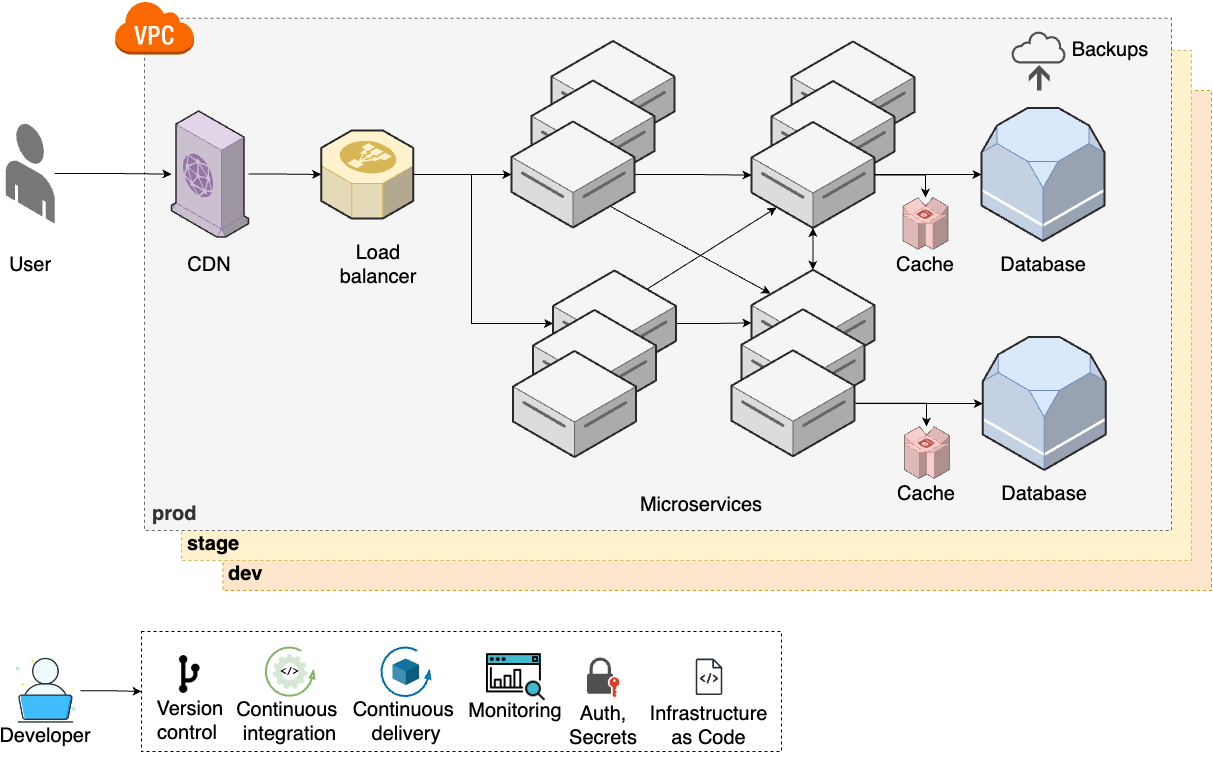

The diagram above was exported from draw.io. Its source (the exported page's mxGraphModel, read from the mxfile embedded in the PNG):
<mxGraphModel dx="2868" dy="1590" grid="1" gridSize="10" guides="1" tooltips="1" connect="1" arrows="1" fold="1" page="1" pageScale="1" pageWidth="850" pageHeight="1100" math="0" shadow="0">
  <root>
    <mxCell id="0" />
    <mxCell id="1" parent="0" />
    <mxCell id="2" value="&lt;b style=&quot;font-size: 20px;&quot;&gt;dev&lt;/b&gt;" style="rounded=0;whiteSpace=wrap;html=1;dashed=1;fillColor=#ffe6cc;strokeColor=#d79b00;align=left;verticalAlign=bottom;spacingLeft=4;spacingBottom=2;fontSize=20;" vertex="1" parent="1">
      <mxGeometry x="311.49" y="3130" width="988.51" height="500" as="geometry" />
    </mxCell>
    <mxCell id="3" value="&lt;b style=&quot;font-size: 20px;&quot;&gt;stage&lt;/b&gt;" style="rounded=0;whiteSpace=wrap;html=1;dashed=1;fillColor=#fff2cc;strokeColor=#d6b656;align=left;verticalAlign=bottom;spacingLeft=4;spacingBottom=2;fontSize=20;" vertex="1" parent="1">
      <mxGeometry x="270" y="3090" width="1010" height="510" as="geometry" />
    </mxCell>
    <mxCell id="4" value="&lt;b style=&quot;font-size: 20px;&quot;&gt;prod&lt;/b&gt;" style="rounded=0;whiteSpace=wrap;html=1;dashed=1;fillColor=#f5f5f5;fontColor=#333333;strokeColor=#666666;align=left;verticalAlign=bottom;spacingLeft=6;spacingBottom=2;fontSize=20;" vertex="1" parent="1">
      <mxGeometry x="233" y="3057.73" width="1027" height="512.27" as="geometry" />
    </mxCell>
    <mxCell id="5" value="&lt;div style=&quot;font-size: 20px;&quot;&gt;&lt;/div&gt;" style="verticalLabelPosition=middle;html=1;verticalAlign=top;strokeWidth=1;align=center;outlineConnect=0;dashed=0;outlineConnect=0;shape=mxgraph.aws3d.dataServer;strokeColor=#666666;aspect=fixed;fillColor=#f5f5f5;labelPosition=center;fontStyle=1;fontSize=20;fontColor=#333333;" vertex="1" parent="1">
      <mxGeometry x="640" y="3080.5" width="123" height="106" as="geometry" />
    </mxCell>
    <mxCell id="6" value="&lt;div style=&quot;font-size: 20px;&quot;&gt;&lt;/div&gt;" style="verticalLabelPosition=middle;html=1;verticalAlign=top;strokeWidth=1;align=center;outlineConnect=0;dashed=0;outlineConnect=0;shape=mxgraph.aws3d.dataServer;strokeColor=#666666;aspect=fixed;fillColor=#f5f5f5;labelPosition=center;fontStyle=1;fontSize=20;fontColor=#333333;" vertex="1" parent="1">
      <mxGeometry x="620" y="3120" width="123" height="106" as="geometry" />
    </mxCell>
    <mxCell id="7" style="edgeStyle=orthogonalEdgeStyle;rounded=0;orthogonalLoop=1;jettySize=auto;html=1;fontSize=20;" edge="1" source="8" target="18" parent="1">
      <mxGeometry relative="1" as="geometry" />
    </mxCell>
    <mxCell id="8" value="" style="verticalLabelPosition=bottom;html=1;verticalAlign=top;strokeWidth=1;align=center;outlineConnect=0;dashed=0;outlineConnect=0;shape=mxgraph.aws3d.end_user;strokeColor=none;fillColor=#777777;aspect=fixed;fontSize=20;" vertex="1" parent="1">
      <mxGeometry x="94.25" y="3162.77" width="49" height="100.46" as="geometry" />
    </mxCell>
    <mxCell id="9" style="edgeStyle=orthogonalEdgeStyle;rounded=0;orthogonalLoop=1;jettySize=auto;html=1;fontSize=20;" edge="1" source="10" target="36" parent="1">
      <mxGeometry relative="1" as="geometry" />
    </mxCell>
    <mxCell id="10" value="&lt;div style=&quot;font-size: 20px;&quot;&gt;&lt;/div&gt;" style="verticalLabelPosition=middle;html=1;verticalAlign=top;strokeWidth=1;align=center;outlineConnect=0;dashed=0;outlineConnect=0;shape=mxgraph.aws3d.dataServer;strokeColor=#666666;aspect=fixed;fillColor=#f5f5f5;labelPosition=center;fontStyle=1;fontSize=20;fontColor=#333333;" vertex="1" parent="1">
      <mxGeometry x="600" y="3161" width="123" height="106" as="geometry" />
    </mxCell>
    <mxCell id="11" value="User" style="text;html=1;align=center;verticalAlign=middle;whiteSpace=wrap;rounded=0;fontSize=20;" vertex="1" parent="1">
      <mxGeometry x="88.75" y="3288.91" width="60" height="30" as="geometry" />
    </mxCell>
    <mxCell id="12" value="Microservices" style="text;html=1;align=center;verticalAlign=middle;whiteSpace=wrap;rounded=0;fontSize=20;" vertex="1" parent="1">
      <mxGeometry x="742.25" y="3529.2" width="95.5" height="30" as="geometry" />
    </mxCell>
    <mxCell id="13" style="edgeStyle=orthogonalEdgeStyle;rounded=0;orthogonalLoop=1;jettySize=auto;html=1;fontSize=20;" edge="1" source="15" target="10" parent="1">
      <mxGeometry relative="1" as="geometry" />
    </mxCell>
    <mxCell id="14" style="edgeStyle=orthogonalEdgeStyle;rounded=0;orthogonalLoop=1;jettySize=auto;html=1;fontSize=20;" edge="1" source="15" target="22" parent="1">
      <mxGeometry relative="1" as="geometry">
        <Array as="points">
          <mxPoint x="560" y="3214" />
          <mxPoint x="560" y="3363" />
        </Array>
      </mxGeometry>
    </mxCell>
    <mxCell id="15" value="" style="verticalLabelPosition=bottom;html=1;verticalAlign=top;strokeWidth=1;align=center;outlineConnect=0;dashed=0;outlineConnect=0;shape=mxgraph.aws3d.elasticLoadBalancing;fillColor=#fff2cc;strokeColor=#d6b656;aspect=fixed;fontSize=20;" vertex="1" parent="1">
      <mxGeometry x="409.75" y="3169.91" width="92" height="88.17" as="geometry" />
    </mxCell>
    <mxCell id="16" value="Load balancer" style="text;html=1;align=center;verticalAlign=middle;whiteSpace=wrap;rounded=0;fontSize=20;" vertex="1" parent="1">
      <mxGeometry x="420" y="3288.91" width="94.25" height="30" as="geometry" />
    </mxCell>
    <mxCell id="17" style="edgeStyle=orthogonalEdgeStyle;rounded=0;orthogonalLoop=1;jettySize=auto;html=1;fontSize=20;" edge="1" source="18" target="15" parent="1">
      <mxGeometry relative="1" as="geometry" />
    </mxCell>
    <mxCell id="18" value="" style="verticalLabelPosition=bottom;html=1;verticalAlign=top;strokeWidth=1;align=center;outlineConnect=0;dashed=0;outlineConnect=0;shape=mxgraph.aws3d.cloudfront;fillColor=#e1d5e7;strokeColor=#9673a6;aspect=fixed;fontSize=20;" vertex="1" parent="1">
      <mxGeometry x="260" y="3150.5" width="77.03" height="126" as="geometry" />
    </mxCell>
    <mxCell id="19" value="CDN" style="text;html=1;align=center;verticalAlign=middle;whiteSpace=wrap;rounded=0;fontSize=20;" vertex="1" parent="1">
      <mxGeometry x="251.38999999999987" y="3288.91" width="94.25" height="30" as="geometry" />
    </mxCell>
    <mxCell id="20" value="" style="outlineConnect=0;dashed=0;verticalLabelPosition=bottom;verticalAlign=top;align=center;html=1;shape=mxgraph.aws3.virtual_private_cloud;fillColor=#fa6800;fontColor=#000000;strokeColor=#C73500;fontSize=20;" vertex="1" parent="1">
      <mxGeometry x="203" y="3040" width="79.5" height="54" as="geometry" />
    </mxCell>
    <mxCell id="21" style="edgeStyle=orthogonalEdgeStyle;rounded=0;orthogonalLoop=1;jettySize=auto;html=1;fontSize=20;" edge="1" source="22" target="28" parent="1">
      <mxGeometry relative="1" as="geometry" />
    </mxCell>
    <mxCell id="22" value="&lt;div style=&quot;font-size: 20px;&quot;&gt;&lt;/div&gt;" style="verticalLabelPosition=middle;html=1;verticalAlign=top;strokeWidth=1;align=center;outlineConnect=0;dashed=0;outlineConnect=0;shape=mxgraph.aws3d.dataServer;strokeColor=#666666;aspect=fixed;fillColor=#f5f5f5;labelPosition=center;fontStyle=1;fontSize=20;fontColor=#333333;" vertex="1" parent="1">
      <mxGeometry x="641.5" y="3310" width="123" height="106" as="geometry" />
    </mxCell>
    <mxCell id="23" value="&lt;div style=&quot;font-size: 20px;&quot;&gt;&lt;/div&gt;" style="verticalLabelPosition=middle;html=1;verticalAlign=top;strokeWidth=1;align=center;outlineConnect=0;dashed=0;outlineConnect=0;shape=mxgraph.aws3d.dataServer;strokeColor=#666666;aspect=fixed;fillColor=#f5f5f5;labelPosition=center;fontStyle=1;fontSize=20;fontColor=#333333;" vertex="1" parent="1">
      <mxGeometry x="621.5" y="3349.5" width="123" height="106" as="geometry" />
    </mxCell>
    <mxCell id="24" value="&lt;div style=&quot;font-size: 20px;&quot;&gt;&lt;/div&gt;" style="verticalLabelPosition=middle;html=1;verticalAlign=top;strokeWidth=1;align=center;outlineConnect=0;dashed=0;outlineConnect=0;shape=mxgraph.aws3d.dataServer;strokeColor=#666666;aspect=fixed;fillColor=#f5f5f5;labelPosition=center;fontStyle=1;fontSize=20;fontColor=#333333;" vertex="1" parent="1">
      <mxGeometry x="880" y="3081" width="123" height="106" as="geometry" />
    </mxCell>
    <mxCell id="25" value="&lt;div style=&quot;font-size: 20px;&quot;&gt;&lt;/div&gt;" style="verticalLabelPosition=middle;html=1;verticalAlign=top;strokeWidth=1;align=center;outlineConnect=0;dashed=0;outlineConnect=0;shape=mxgraph.aws3d.dataServer;strokeColor=#666666;aspect=fixed;fillColor=#f5f5f5;labelPosition=center;fontStyle=1;fontSize=20;fontColor=#333333;" vertex="1" parent="1">
      <mxGeometry x="860" y="3120.5" width="123" height="106" as="geometry" />
    </mxCell>
    <mxCell id="26" style="edgeStyle=orthogonalEdgeStyle;rounded=0;orthogonalLoop=1;jettySize=auto;html=1;fontSize=20;" edge="1" source="36" target="28" parent="1">
      <mxGeometry relative="1" as="geometry" />
    </mxCell>
    <mxCell id="27" style="edgeStyle=orthogonalEdgeStyle;rounded=0;orthogonalLoop=1;jettySize=auto;html=1;fontSize=20;" edge="1" source="28" target="36" parent="1">
      <mxGeometry relative="1" as="geometry" />
    </mxCell>
    <mxCell id="28" value="&lt;div style=&quot;font-size: 20px;&quot;&gt;&lt;/div&gt;" style="verticalLabelPosition=middle;html=1;verticalAlign=top;strokeWidth=1;align=center;outlineConnect=0;dashed=0;outlineConnect=0;shape=mxgraph.aws3d.dataServer;strokeColor=#666666;aspect=fixed;fillColor=#f5f5f5;labelPosition=center;fontStyle=1;fontSize=20;fontColor=#333333;" vertex="1" parent="1">
      <mxGeometry x="839.99" y="3309.25" width="123" height="106" as="geometry" />
    </mxCell>
    <mxCell id="29" value="&lt;div style=&quot;font-size: 20px;&quot;&gt;&lt;/div&gt;" style="verticalLabelPosition=middle;html=1;verticalAlign=top;strokeWidth=1;align=center;outlineConnect=0;dashed=0;outlineConnect=0;shape=mxgraph.aws3d.dataServer;strokeColor=#666666;aspect=fixed;fillColor=#f5f5f5;labelPosition=center;fontStyle=1;fontSize=20;fontColor=#333333;" vertex="1" parent="1">
      <mxGeometry x="829.99" y="3348.75" width="123" height="106" as="geometry" />
    </mxCell>
    <mxCell id="30" style="edgeStyle=orthogonalEdgeStyle;rounded=0;orthogonalLoop=1;jettySize=auto;html=1;" edge="1" source="31" target="67" parent="1">
      <mxGeometry relative="1" as="geometry">
        <Array as="points">
          <mxPoint x="1015" y="3443" />
        </Array>
      </mxGeometry>
    </mxCell>
    <mxCell id="31" value="&lt;div style=&quot;font-size: 20px;&quot;&gt;&lt;/div&gt;" style="verticalLabelPosition=middle;html=1;verticalAlign=top;strokeWidth=1;align=center;outlineConnect=0;dashed=0;outlineConnect=0;shape=mxgraph.aws3d.dataServer;strokeColor=#666666;aspect=fixed;fillColor=#f5f5f5;labelPosition=center;fontStyle=1;fontSize=20;fontColor=#333333;" vertex="1" parent="1">
      <mxGeometry x="819.99" y="3389.75" width="123" height="106" as="geometry" />
    </mxCell>
    <mxCell id="32" value="&lt;div style=&quot;font-size: 20px;&quot;&gt;&lt;/div&gt;" style="verticalLabelPosition=middle;html=1;verticalAlign=top;strokeWidth=1;align=center;outlineConnect=0;dashed=0;outlineConnect=0;shape=mxgraph.aws3d.dataServer;strokeColor=#666666;aspect=fixed;fillColor=#f5f5f5;labelPosition=center;fontStyle=1;fontSize=20;fontColor=#333333;" vertex="1" parent="1">
      <mxGeometry x="601.5" y="3390.5" width="123" height="106" as="geometry" />
    </mxCell>
    <mxCell id="33" value="" style="endArrow=classic;html=1;rounded=0;fontSize=20;" edge="1" parent="1">
      <mxGeometry width="50" height="50" relative="1" as="geometry">
        <mxPoint x="735" y="3329" as="sourcePoint" />
        <mxPoint x="865" y="3247" as="targetPoint" />
      </mxGeometry>
    </mxCell>
    <mxCell id="34" value="" style="endArrow=classic;html=1;rounded=0;fontSize=20;" edge="1" parent="1">
      <mxGeometry width="50" height="50" relative="1" as="geometry">
        <mxPoint x="699" y="3246" as="sourcePoint" />
        <mxPoint x="859" y="3333" as="targetPoint" />
      </mxGeometry>
    </mxCell>
    <mxCell id="35" style="edgeStyle=orthogonalEdgeStyle;rounded=0;orthogonalLoop=1;jettySize=auto;html=1;" edge="1" source="36" target="76" parent="1">
      <mxGeometry relative="1" as="geometry">
        <Array as="points">
          <mxPoint x="1014" y="3215" />
        </Array>
      </mxGeometry>
    </mxCell>
    <mxCell id="36" value="&lt;div style=&quot;font-size: 20px;&quot;&gt;&lt;/div&gt;" style="verticalLabelPosition=middle;html=1;verticalAlign=top;strokeWidth=1;align=center;outlineConnect=0;dashed=0;outlineConnect=0;shape=mxgraph.aws3d.dataServer;strokeColor=#666666;aspect=fixed;fillColor=#f5f5f5;labelPosition=center;fontStyle=1;fontSize=20;fontColor=#333333;" vertex="1" parent="1">
      <mxGeometry x="840" y="3161.5" width="123" height="106" as="geometry" />
    </mxCell>
    <mxCell id="37" value="" style="group;fontSize=20;" vertex="1" connectable="0" parent="1">
      <mxGeometry x="100" y="3695.76" width="68.90999999999997" height="93.90999999999997" as="geometry" />
    </mxCell>
    <mxCell id="38" value="" style="shape=image;html=1;verticalAlign=top;verticalLabelPosition=bottom;labelBackgroundColor=#ffffff;imageAspect=0;aspect=fixed;image=https://cdn0.iconfinder.com/data/icons/job-seeker/256/laptop_job_seeker_employee_unemployee_work_1-128.png;fontSize=20;" vertex="1" parent="37">
      <mxGeometry width="68.91" height="68.91" as="geometry" />
    </mxCell>
    <mxCell id="39" value="Developer" style="text;html=1;align=center;verticalAlign=middle;whiteSpace=wrap;rounded=0;fontSize=20;" vertex="1" parent="37">
      <mxGeometry x="3.909999999999968" y="63.90999999999997" width="60" height="30" as="geometry" />
    </mxCell>
    <mxCell id="40" value="" style="rounded=0;whiteSpace=wrap;html=1;dashed=1;fontSize=20;" vertex="1" parent="1">
      <mxGeometry x="230" y="3671" width="640" height="120" as="geometry" />
    </mxCell>
    <mxCell id="41" value="" style="group;fontSize=20;" vertex="1" connectable="0" parent="1">
      <mxGeometry x="233.39000000000004" y="3682.33" width="91.63999999999999" height="97.34000000000003" as="geometry" />
    </mxCell>
    <mxCell id="42" value="" style="shape=image;html=1;verticalAlign=top;verticalLabelPosition=bottom;labelBackgroundColor=#ffffff;imageAspect=0;aspect=fixed;image=https://cdn2.iconfinder.com/data/icons/css-vol-2/24/git-fork-128.png;fontSize=20;" vertex="1" parent="41">
      <mxGeometry x="20" y="6.539999999999999" width="50.27" height="50.27" as="geometry" />
    </mxCell>
    <mxCell id="43" value="&amp;nbsp;Version control" style="text;html=1;align=center;verticalAlign=middle;whiteSpace=wrap;rounded=0;fontSize=20;" vertex="1" parent="41">
      <mxGeometry y="62.34000000000003" width="85.5" height="30" as="geometry" />
    </mxCell>
    <mxCell id="44" style="edgeStyle=orthogonalEdgeStyle;rounded=0;orthogonalLoop=1;jettySize=auto;html=1;" edge="1" source="38" target="40" parent="1">
      <mxGeometry relative="1" as="geometry" />
    </mxCell>
    <mxCell id="45" value="" style="group" vertex="1" connectable="0" parent="1">
      <mxGeometry x="573" y="3685.3300000000004" width="62.76999999999998" height="80.07999999999993" as="geometry" />
    </mxCell>
    <mxCell id="46" value="" style="shape=image;html=1;verticalAlign=top;verticalLabelPosition=bottom;labelBackgroundColor=#ffffff;imageAspect=0;aspect=fixed;image=https://cdn2.iconfinder.com/data/icons/seo-web-1-filled-outline/64/search_analytics-seo_marketing-seo_monitoring-128.png;fontSize=20;" vertex="1" parent="45">
      <mxGeometry width="62.77" height="62.77" as="geometry" />
    </mxCell>
    <mxCell id="47" value="Monitoring" style="text;html=1;align=center;verticalAlign=middle;whiteSpace=wrap;rounded=0;fontSize=20;" vertex="1" parent="45">
      <mxGeometry x="1.3899999999999864" y="50.07999999999993" width="60" height="30" as="geometry" />
    </mxCell>
    <mxCell id="48" value="Continuous&amp;nbsp;&lt;div style=&quot;font-size: 20px;&quot;&gt;integration&lt;/div&gt;" style="text;html=1;align=center;verticalAlign=middle;whiteSpace=wrap;rounded=0;fontSize=20;" vertex="1" parent="1">
      <mxGeometry x="309.995" y="3745.98" width="137.01" height="30" as="geometry" />
    </mxCell>
    <mxCell id="49" value="" style="group" vertex="1" connectable="0" parent="1">
      <mxGeometry x="354.15" y="3686.76" width="48.700000000000045" height="48.700000000000045" as="geometry" />
    </mxCell>
    <mxCell id="50" value="" style="verticalLabelPosition=bottom;html=1;verticalAlign=top;strokeWidth=2;shape=mxgraph.lean_mapping.physical_pull;pointerEvents=1;fillColor=#d5e8d4;strokeColor=#82b366;fontSize=20;" vertex="1" parent="49">
      <mxGeometry width="48.7" height="48.7" as="geometry" />
    </mxCell>
    <mxCell id="51" value="&amp;lt;/&amp;gt;" style="sketch=0;html=1;aspect=fixed;strokeColor=none;shadow=0;fillColor=#D5E8D4;verticalAlign=middle;labelPosition=center;verticalLabelPosition=middle;shape=mxgraph.gcp2.gear;align=center;fontSize=10;fontStyle=1;fontFamily=Courier New;" vertex="1" parent="49">
      <mxGeometry x="6.840000000000032" y="6.840000000000032" width="35.01" height="35.01" as="geometry" />
    </mxCell>
    <mxCell id="52" value="" style="group" vertex="1" connectable="0" parent="1">
      <mxGeometry x="438" y="3686.76" width="113.5" height="89.30999999999995" as="geometry" />
    </mxCell>
    <mxCell id="53" value="" style="verticalLabelPosition=bottom;html=1;verticalAlign=top;strokeWidth=2;shape=mxgraph.lean_mapping.physical_pull;pointerEvents=1;fillColor=#1ba1e2;fontColor=#ffffff;strokeColor=#006EAF;fontSize=20;" vertex="1" parent="52">
      <mxGeometry x="31.75" width="49" height="49" as="geometry" />
    </mxCell>
    <mxCell id="54" value="Continuous&amp;nbsp;&lt;div style=&quot;font-size: 20px;&quot;&gt;delivery&lt;/div&gt;" style="text;html=1;align=center;verticalAlign=middle;whiteSpace=wrap;rounded=0;fontSize=20;" vertex="1" parent="52">
      <mxGeometry y="59.309999999999945" width="113.5" height="30" as="geometry" />
    </mxCell>
    <mxCell id="55" value="" style="verticalLabelPosition=bottom;verticalAlign=top;html=1;shape=mxgraph.infographic.shadedCube;isoAngle=15;fillColor=#10739E;strokeColor=none;fontSize=20;" vertex="1" parent="52">
      <mxGeometry x="42.940000000000055" y="11.190000000000055" width="26.62" height="26.62" as="geometry" />
    </mxCell>
    <mxCell id="56" value="" style="group;fontSize=20;" vertex="1" connectable="0" parent="1">
      <mxGeometry x="660" y="3700" width="80" height="98.49999999999977" as="geometry" />
    </mxCell>
    <mxCell id="57" value="" style="sketch=0;pointerEvents=1;shadow=0;dashed=0;html=1;strokeColor=none;fillColor=#505050;labelPosition=center;verticalLabelPosition=bottom;verticalAlign=top;outlineConnect=0;align=center;shape=mxgraph.office.security.lock_with_key_security_orange;fontSize=20;" vertex="1" parent="56">
      <mxGeometry x="15.475000000000065" y="-3" width="32.41" height="40" as="geometry" />
    </mxCell>
    <mxCell id="58" value="Auth, Secrets" style="text;html=1;align=center;verticalAlign=middle;whiteSpace=wrap;rounded=0;fontSize=20;" vertex="1" parent="56">
      <mxGeometry x="-8.319999999999936" y="50" width="80" height="30" as="geometry" />
    </mxCell>
    <mxCell id="59" value="" style="group;fontSize=20;" vertex="1" connectable="0" parent="1">
      <mxGeometry x="764" y="3667.9999999999995" width="67" height="112.00999999999976" as="geometry" />
    </mxCell>
    <mxCell id="60" value="" style="sketch=0;outlineConnect=0;fontColor=#232F3E;gradientColor=none;fillColor=#232F3D;strokeColor=none;dashed=0;verticalLabelPosition=bottom;verticalAlign=top;align=center;html=1;fontSize=20;fontStyle=0;aspect=fixed;pointerEvents=1;shape=mxgraph.aws4.source_code;" vertex="1" parent="59">
      <mxGeometry x="20.13" y="30" width="26.73" height="36.58" as="geometry" />
    </mxCell>
    <mxCell id="61" value="Infrastructure as Code" style="text;html=1;align=center;verticalAlign=middle;whiteSpace=wrap;rounded=0;fontSize=20;" vertex="1" parent="59">
      <mxGeometry y="82.00999999999976" width="67" height="30" as="geometry" />
    </mxCell>
    <mxCell id="62" value="" style="verticalLabelPosition=bottom;html=1;verticalAlign=top;strokeWidth=1;align=center;outlineConnect=0;dashed=0;outlineConnect=0;shape=mxgraph.aws3d.rds;fillColor=#dae8fc;strokeColor=#6c8ebf;aspect=fixed;fontSize=20;" vertex="1" parent="1">
      <mxGeometry x="1071.25" y="3376.5" width="123" height="133" as="geometry" />
    </mxCell>
    <mxCell id="63" value="Database" style="text;html=1;align=center;verticalAlign=middle;whiteSpace=wrap;rounded=0;fontSize=20;" vertex="1" parent="1">
      <mxGeometry x="1102.75" y="3517.91" width="60" height="30" as="geometry" />
    </mxCell>
    <mxCell id="64" value="" style="endArrow=classic;html=1;rounded=0;" edge="1" target="62" parent="1">
      <mxGeometry width="50" height="50" relative="1" as="geometry">
        <mxPoint x="944.25" y="3443" as="sourcePoint" />
        <mxPoint x="971.25" y="3339" as="targetPoint" />
      </mxGeometry>
    </mxCell>
    <mxCell id="65" value="" style="group" vertex="1" connectable="0" parent="1">
      <mxGeometry x="985.2499999999998" y="3466.07" width="60" height="81.83999999999992" as="geometry" />
    </mxCell>
    <mxCell id="66" value="Cache" style="text;html=1;align=center;verticalAlign=middle;whiteSpace=wrap;rounded=0;fontSize=20;" vertex="1" parent="65">
      <mxGeometry y="51.83999999999992" width="60" height="30" as="geometry" />
    </mxCell>
    <mxCell id="67" value="" style="verticalLabelPosition=bottom;html=1;verticalAlign=top;strokeWidth=1;align=center;outlineConnect=0;dashed=0;outlineConnect=0;shape=mxgraph.aws3d.dynamoDb;fillColor=#f8cecc;strokeColor=#b85450;aspect=fixed;fontSize=20;" vertex="1" parent="65">
      <mxGeometry x="7.60000000000025" width="44.8" height="51.84" as="geometry" />
    </mxCell>
    <mxCell id="68" value="" style="verticalLabelPosition=bottom;html=1;verticalAlign=top;strokeWidth=1;align=center;outlineConnect=0;dashed=0;outlineConnect=0;shape=mxgraph.aws3d.rds;fillColor=#dae8fc;strokeColor=#6c8ebf;aspect=fixed;fontSize=20;" vertex="1" parent="1">
      <mxGeometry x="1070" y="3147.5" width="123" height="133" as="geometry" />
    </mxCell>
    <mxCell id="69" value="Database" style="text;html=1;align=center;verticalAlign=middle;whiteSpace=wrap;rounded=0;fontSize=20;" vertex="1" parent="1">
      <mxGeometry x="1101.5" y="3288.91" width="60" height="30" as="geometry" />
    </mxCell>
    <mxCell id="70" value="" style="group;fontSize=20;" vertex="1" connectable="0" parent="1">
      <mxGeometry x="1100" y="3070" width="118.5" height="60" as="geometry" />
    </mxCell>
    <mxCell id="71" value="" style="sketch=0;pointerEvents=1;shadow=0;dashed=0;html=1;strokeColor=none;fillColor=#505050;labelPosition=center;verticalLabelPosition=bottom;verticalAlign=top;outlineConnect=0;align=center;shape=mxgraph.office.concepts.backup_online;fontSize=20;" vertex="1" parent="70">
      <mxGeometry width="55" height="60" as="geometry" />
    </mxCell>
    <mxCell id="72" value="Backups" style="text;html=1;align=center;verticalAlign=middle;whiteSpace=wrap;rounded=0;fontSize=20;" vertex="1" parent="70">
      <mxGeometry x="68.5" y="3.4999999999997726" width="60" height="30" as="geometry" />
    </mxCell>
    <mxCell id="73" value="" style="endArrow=classic;html=1;rounded=0;" edge="1" target="68" parent="1">
      <mxGeometry width="50" height="50" relative="1" as="geometry">
        <mxPoint x="963" y="3214" as="sourcePoint" />
        <mxPoint x="990" y="3110" as="targetPoint" />
      </mxGeometry>
    </mxCell>
    <mxCell id="74" value="" style="group" vertex="1" connectable="0" parent="1">
      <mxGeometry x="983.9999999999998" y="3237.07" width="60" height="81.83999999999992" as="geometry" />
    </mxCell>
    <mxCell id="75" value="Cache" style="text;html=1;align=center;verticalAlign=middle;whiteSpace=wrap;rounded=0;fontSize=20;" vertex="1" parent="74">
      <mxGeometry y="51.83999999999992" width="60" height="30" as="geometry" />
    </mxCell>
    <mxCell id="76" value="" style="verticalLabelPosition=bottom;html=1;verticalAlign=top;strokeWidth=1;align=center;outlineConnect=0;dashed=0;outlineConnect=0;shape=mxgraph.aws3d.dynamoDb;fillColor=#f8cecc;strokeColor=#b85450;aspect=fixed;fontSize=20;" vertex="1" parent="74">
      <mxGeometry x="7.60000000000025" width="44.8" height="51.84" as="geometry" />
    </mxCell>
  </root>
</mxGraphModel>